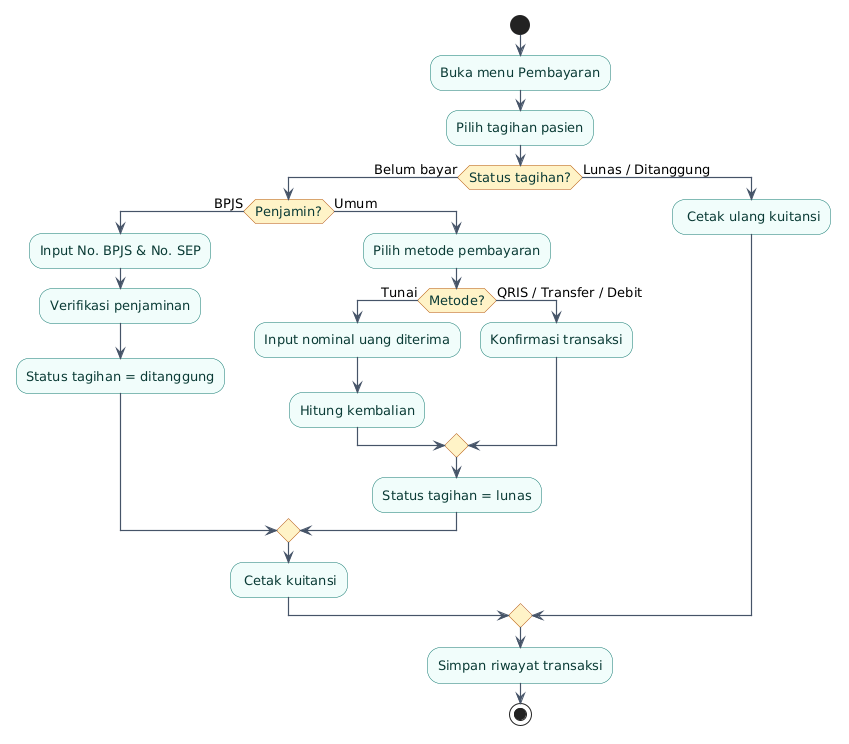

The diagram above was rendered by PlantUML. Its source (embedded in the PNG):
@startuml PuskesmasKita-Activity-Pembayaran
' ============================================================
' ACTIVITY DIAGRAM - PEMBAYARAN & VERIFIKASI BPJS
' ============================================================
skinparam backgroundColor #FFFFFF
skinparam shadowing false
skinparam defaultFontName "Segoe UI"
skinparam defaultFontSize 13
skinparam ActivityBackgroundColor #F0FDFA
skinparam ActivityBorderColor #0F766E
skinparam ActivityFontColor #0B3B36
skinparam ActivityDiamondBackgroundColor #FEF3C7
skinparam ActivityDiamondBorderColor #B45309
skinparam ArrowColor #475569
skinparam ArrowThickness 1.2
skinparam SwimlaneBorderColor #94A3B8
skinparam SwimlaneTitleBackgroundColor #E6F5F1
skinparam SwimlaneTitleFontStyle bold
skinparam SwimlaneTitleFontColor #0B3B36

|Petugas Kasir|
start
:Buka menu Pembayaran;
:Pilih tagihan pasien;
if (Status tagihan?) then (Belum bayar)
  if (Penjamin?) then (BPJS)
    :Input No. BPJS & No. SEP;
    :Verifikasi penjaminan;
    :Status tagihan = ditanggung;
  else (Umum)
    :Pilih metode pembayaran;
    if (Metode?) then (Tunai)
      :Input nominal uang diterima;
      :Hitung kembalian;
    else (QRIS / Transfer / Debit)
      :Konfirmasi transaksi;
    endif
    :Status tagihan = lunas;
  endif
  : Cetak kuitansi;
else (Lunas / Ditanggung)
  : Cetak ulang kuitansi;
endif
:Simpan riwayat transaksi;
stop

@enduml